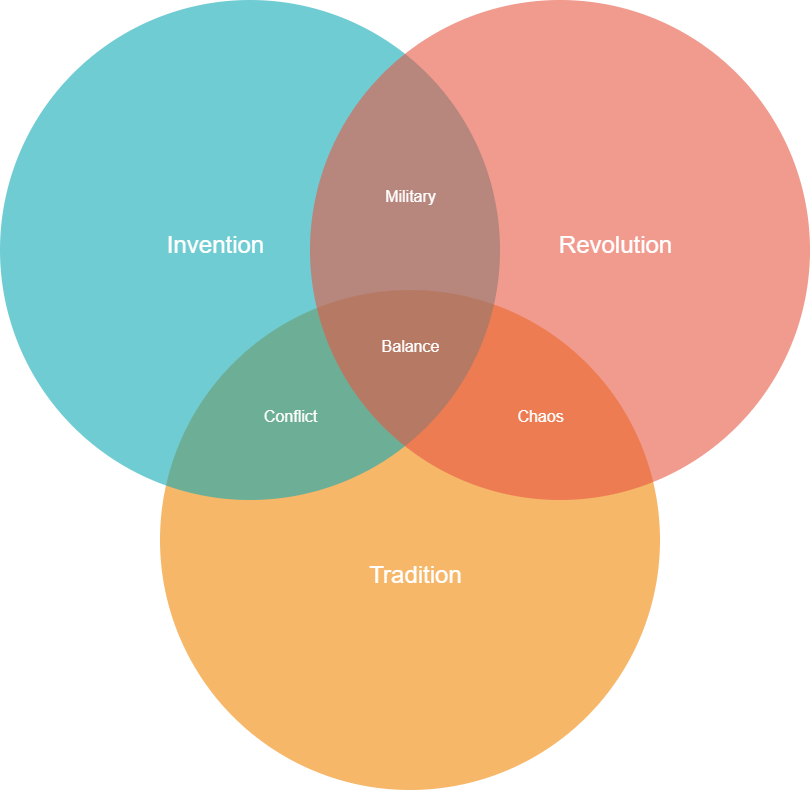

The diagram above was exported from draw.io. Its source (the exported page's mxGraphModel, read from the mxfile embedded in the PNG):
<mxGraphModel dx="1408" dy="748" grid="1" gridSize="10" guides="1" tooltips="1" connect="1" arrows="1" fold="1" page="1" pageScale="1" pageWidth="1169" pageHeight="827" background="none" math="0" shadow="0">
  <root>
    <mxCell id="0" />
    <mxCell id="1" parent="0" />
    <mxCell id="21531" value="" style="ellipse;fillColor=#F08705;opacity=60;strokeColor=none;html=1;fontColor=#FFFFFF;" parent="1" vertex="1">
      <mxGeometry x="339.5" y="308.5" width="500" height="500" as="geometry" />
    </mxCell>
    <mxCell id="21532" value="" style="ellipse;fillColor=#12AAB5;opacity=60;strokeColor=none;html=1;fontColor=#FFFFFF;" parent="1" vertex="1">
      <mxGeometry x="179.5" y="18.5" width="500" height="500" as="geometry" />
    </mxCell>
    <mxCell id="21533" value="" style="ellipse;fillColor=#e85642;opacity=60;strokeColor=none;html=1;fontColor=#FFFFFF;" parent="1" vertex="1">
      <mxGeometry x="489.5" y="18.5" width="500" height="500" as="geometry" />
    </mxCell>
    <mxCell id="21534" value="Invention" style="text;fontSize=24;align=center;verticalAlign=middle;html=1;fontColor=#FFFFFF;" parent="1" vertex="1">
      <mxGeometry x="299.5" y="228.5" width="190" height="70" as="geometry" />
    </mxCell>
    <mxCell id="21535" value="Revolution" style="text;fontSize=24;align=center;verticalAlign=middle;html=1;fontColor=#FFFFFF;" parent="1" vertex="1">
      <mxGeometry x="699.5" y="228.5" width="190" height="70" as="geometry" />
    </mxCell>
    <mxCell id="21536" value="Tradition" style="text;fontSize=24;align=center;verticalAlign=middle;html=1;fontColor=#FFFFFF;" parent="1" vertex="1">
      <mxGeometry x="499.5" y="558.5" width="190" height="70" as="geometry" />
    </mxCell>
    <mxCell id="21537" value="Military" style="text;align=center;html=1;fontColor=#FFFFFF;fontSize=16;" parent="1" vertex="1">
      <mxGeometry x="569.5" y="198.5" width="40" height="40" as="geometry" />
    </mxCell>
    <mxCell id="21538" value="Conflict" style="text;align=center;html=1;fontColor=#FFFFFF;fontSize=16;" parent="1" vertex="1">
      <mxGeometry x="449.5" y="418.5" width="40" height="40" as="geometry" />
    </mxCell>
    <mxCell id="21539" value="Chaos" style="text;align=center;html=1;fontColor=#FFFFFF;fontSize=16;" parent="1" vertex="1">
      <mxGeometry x="699.5" y="418.5" width="40" height="40" as="geometry" />
    </mxCell>
    <mxCell id="21540" value="Balance" style="text;align=center;html=1;fontColor=#FFFFFF;fontSize=16;" parent="1" vertex="1">
      <mxGeometry x="569.5" y="348.5" width="40" height="40" as="geometry" />
    </mxCell>
  </root>
</mxGraphModel>